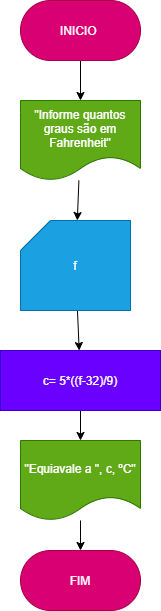

The diagram above was exported from draw.io. Its source (the exported page's mxGraphModel, read from the mxfile embedded in the PNG):
<mxGraphModel dx="638" dy="610" grid="1" gridSize="10" guides="1" tooltips="1" connect="1" arrows="1" fold="1" page="1" pageScale="1" pageWidth="827" pageHeight="1169" math="0" shadow="0">
  <root>
    <mxCell id="0" />
    <mxCell id="1" parent="0" />
    <mxCell id="7" value="" style="edgeStyle=none;html=1;" edge="1" parent="1" source="3" target="4">
      <mxGeometry relative="1" as="geometry" />
    </mxCell>
    <mxCell id="3" value="INICIO&amp;nbsp;" style="rounded=1;whiteSpace=wrap;html=1;arcSize=50;fillColor=#d80073;fontColor=#ffffff;strokeColor=#A50040;" vertex="1" parent="1">
      <mxGeometry x="220" y="20" width="120" height="60" as="geometry" />
    </mxCell>
    <mxCell id="14" value="" style="edgeStyle=none;html=1;" edge="1" parent="1" source="4" target="12">
      <mxGeometry relative="1" as="geometry" />
    </mxCell>
    <mxCell id="4" value="&quot;Informe quantos graus são em Fahrenheit&quot;" style="shape=document;whiteSpace=wrap;html=1;boundedLbl=1;fillColor=#60a917;fontColor=#ffffff;strokeColor=#2D7600;" vertex="1" parent="1">
      <mxGeometry x="220" y="120" width="120" height="80" as="geometry" />
    </mxCell>
    <mxCell id="9" value="" style="edgeStyle=none;html=1;" edge="1" parent="1" source="5" target="6">
      <mxGeometry relative="1" as="geometry" />
    </mxCell>
    <mxCell id="5" value="c= 5*((f-32)/9)" style="rounded=0;whiteSpace=wrap;html=1;fillColor=#6a00ff;fontColor=#ffffff;strokeColor=#3700CC;" vertex="1" parent="1">
      <mxGeometry x="200" y="370" width="160" height="60" as="geometry" />
    </mxCell>
    <mxCell id="11" value="" style="edgeStyle=none;html=1;" edge="1" parent="1" source="6" target="10">
      <mxGeometry relative="1" as="geometry" />
    </mxCell>
    <mxCell id="6" value="&quot;Equiavale a &quot;, c, ºC&quot;" style="shape=document;whiteSpace=wrap;html=1;boundedLbl=1;fillColor=#60a917;fontColor=#ffffff;strokeColor=#2D7600;" vertex="1" parent="1">
      <mxGeometry x="220" y="460" width="120" height="80" as="geometry" />
    </mxCell>
    <mxCell id="10" value="FIM" style="rounded=1;whiteSpace=wrap;html=1;arcSize=50;fillColor=#d80073;fontColor=#ffffff;strokeColor=#A50040;" vertex="1" parent="1">
      <mxGeometry x="220" y="570" width="120" height="60" as="geometry" />
    </mxCell>
    <mxCell id="13" value="" style="edgeStyle=none;html=1;" edge="1" parent="1" source="12" target="5">
      <mxGeometry relative="1" as="geometry" />
    </mxCell>
    <mxCell id="12" value="f" style="shape=card;whiteSpace=wrap;html=1;fillColor=#1ba1e2;fontColor=#ffffff;strokeColor=#006EAF;" vertex="1" parent="1">
      <mxGeometry x="220" y="240" width="110" height="90" as="geometry" />
    </mxCell>
  </root>
</mxGraphModel>